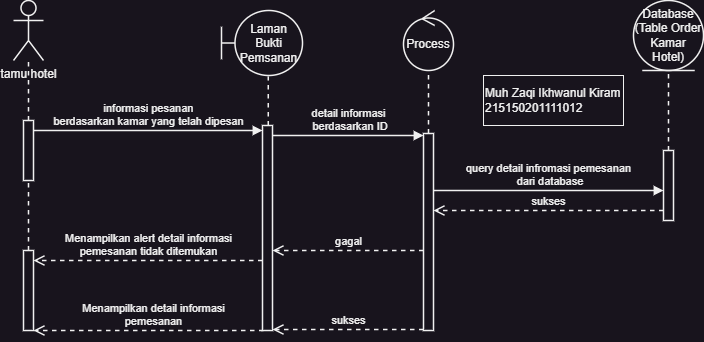

The diagram above was exported from draw.io. Its source (the exported page's mxGraphModel, read from the mxfile embedded in the PNG):
<mxGraphModel dx="983" dy="384" grid="1" gridSize="10" guides="1" tooltips="1" connect="1" arrows="1" fold="1" page="1" pageScale="1" pageWidth="850" pageHeight="1100" math="0" shadow="0">
  <root>
    <mxCell id="0" />
    <mxCell id="1" parent="0" />
    <mxCell id="g0eNKdOsH2qNeWFX1ksT-2" value="tamu hotel&lt;br&gt;" style="shape=umlActor;verticalLabelPosition=bottom;verticalAlign=top;html=1;strokeWidth=1.5;" vertex="1" parent="1">
      <mxGeometry x="80" y="20" width="30" height="60" as="geometry" />
    </mxCell>
    <mxCell id="g0eNKdOsH2qNeWFX1ksT-3" value="" style="html=1;points=[];perimeter=orthogonalPerimeter;outlineConnect=0;targetShapes=umlLifeline;portConstraint=eastwest;newEdgeStyle={&quot;edgeStyle&quot;:&quot;elbowEdgeStyle&quot;,&quot;elbow&quot;:&quot;vertical&quot;,&quot;curved&quot;:0,&quot;rounded&quot;:0};strokeWidth=1.5;" vertex="1" parent="1">
      <mxGeometry x="90" y="140" width="10" height="60" as="geometry" />
    </mxCell>
    <mxCell id="g0eNKdOsH2qNeWFX1ksT-4" value="" style="endArrow=none;dashed=1;html=1;rounded=0;strokeWidth=1.5;" edge="1" parent="1" source="g0eNKdOsH2qNeWFX1ksT-3" target="g0eNKdOsH2qNeWFX1ksT-2">
      <mxGeometry width="50" height="50" relative="1" as="geometry">
        <mxPoint x="191" y="180" as="sourcePoint" />
        <mxPoint x="241" y="130" as="targetPoint" />
      </mxGeometry>
    </mxCell>
    <mxCell id="g0eNKdOsH2qNeWFX1ksT-5" value="Laman Bukti Pemsanan" style="shape=umlBoundary;whiteSpace=wrap;html=1;strokeWidth=1.5;" vertex="1" parent="1">
      <mxGeometry x="288" y="30" width="81" height="65" as="geometry" />
    </mxCell>
    <mxCell id="g0eNKdOsH2qNeWFX1ksT-6" value="" style="endArrow=none;dashed=1;html=1;rounded=0;entryX=0.602;entryY=1.014;entryDx=0;entryDy=0;entryPerimeter=0;strokeWidth=1.5;" edge="1" parent="1">
      <mxGeometry width="50" height="50" relative="1" as="geometry">
        <mxPoint x="334.76200000000017" y="145" as="sourcePoint" />
        <mxPoint x="334.76200000000017" y="95.91000000000008" as="targetPoint" />
      </mxGeometry>
    </mxCell>
    <mxCell id="g0eNKdOsH2qNeWFX1ksT-7" value="" style="html=1;points=[];perimeter=orthogonalPerimeter;outlineConnect=0;targetShapes=umlLifeline;portConstraint=eastwest;newEdgeStyle={&quot;edgeStyle&quot;:&quot;elbowEdgeStyle&quot;,&quot;elbow&quot;:&quot;vertical&quot;,&quot;curved&quot;:0,&quot;rounded&quot;:0};strokeWidth=1.5;" vertex="1" parent="1">
      <mxGeometry x="329" y="145" width="10" height="205" as="geometry" />
    </mxCell>
    <mxCell id="g0eNKdOsH2qNeWFX1ksT-8" value="informasi pesanan &lt;br&gt;berdasarkan kamar yang telah dipesan" style="html=1;verticalAlign=bottom;endArrow=block;edgeStyle=elbowEdgeStyle;elbow=vertical;curved=0;rounded=0;strokeWidth=1.5;" edge="1" parent="1" source="g0eNKdOsH2qNeWFX1ksT-3" target="g0eNKdOsH2qNeWFX1ksT-7">
      <mxGeometry relative="1" as="geometry">
        <mxPoint x="-44" y="130" as="sourcePoint" />
        <Array as="points">
          <mxPoint x="141" y="150" />
        </Array>
        <mxPoint x="-209" y="130" as="targetPoint" />
      </mxGeometry>
    </mxCell>
    <mxCell id="g0eNKdOsH2qNeWFX1ksT-9" value="Menampilkan alert detail informasi&lt;br&gt;pemesanan tidak ditemukan" style="html=1;verticalAlign=bottom;endArrow=open;dashed=1;endSize=8;edgeStyle=elbowEdgeStyle;elbow=vertical;curved=0;rounded=0;strokeWidth=1.5;" edge="1" parent="1">
      <mxGeometry x="-0.0014" relative="1" as="geometry">
        <mxPoint x="100" y="280" as="targetPoint" />
        <Array as="points">
          <mxPoint x="290" y="280" />
          <mxPoint x="270" y="275" />
          <mxPoint x="220" y="260" />
          <mxPoint x="241" y="230" />
        </Array>
        <mxPoint x="329" y="280" as="sourcePoint" />
        <mxPoint as="offset" />
      </mxGeometry>
    </mxCell>
    <mxCell id="g0eNKdOsH2qNeWFX1ksT-10" value="Process" style="ellipse;shape=umlControl;whiteSpace=wrap;html=1;strokeWidth=1.5;" vertex="1" parent="1">
      <mxGeometry x="470" y="30" width="50" height="60" as="geometry" />
    </mxCell>
    <mxCell id="g0eNKdOsH2qNeWFX1ksT-11" value="" style="endArrow=none;dashed=1;html=1;rounded=0;strokeWidth=1.5;" edge="1" parent="1" source="g0eNKdOsH2qNeWFX1ksT-14" target="g0eNKdOsH2qNeWFX1ksT-10">
      <mxGeometry width="50" height="50" relative="1" as="geometry">
        <mxPoint x="495" y="135" as="sourcePoint" />
        <mxPoint x="575" y="115" as="targetPoint" />
      </mxGeometry>
    </mxCell>
    <mxCell id="g0eNKdOsH2qNeWFX1ksT-12" value="Database&lt;br&gt;(Table Order Kamar Hotel)" style="ellipse;shape=umlEntity;whiteSpace=wrap;html=1;strokeWidth=1.5;" vertex="1" parent="1">
      <mxGeometry x="700" y="20" width="70" height="70" as="geometry" />
    </mxCell>
    <mxCell id="g0eNKdOsH2qNeWFX1ksT-13" value="detail informasi&lt;br&gt;&amp;nbsp;berdasarkan ID" style="html=1;verticalAlign=bottom;endArrow=block;edgeStyle=elbowEdgeStyle;elbow=vertical;curved=0;rounded=0;strokeWidth=1.5;" edge="1" parent="1">
      <mxGeometry relative="1" as="geometry">
        <mxPoint x="339" y="155" as="sourcePoint" />
        <Array as="points">
          <mxPoint x="360" y="155" />
          <mxPoint x="382.5" y="125" />
        </Array>
        <mxPoint x="490" y="155" as="targetPoint" />
      </mxGeometry>
    </mxCell>
    <mxCell id="g0eNKdOsH2qNeWFX1ksT-14" value="" style="html=1;points=[];perimeter=orthogonalPerimeter;outlineConnect=0;targetShapes=umlLifeline;portConstraint=eastwest;newEdgeStyle={&quot;edgeStyle&quot;:&quot;elbowEdgeStyle&quot;,&quot;elbow&quot;:&quot;vertical&quot;,&quot;curved&quot;:0,&quot;rounded&quot;:0};strokeWidth=1.5;" vertex="1" parent="1">
      <mxGeometry x="490" y="153" width="10" height="197" as="geometry" />
    </mxCell>
    <mxCell id="g0eNKdOsH2qNeWFX1ksT-15" value="query detail infromasi pemesanan&lt;br&gt;&amp;nbsp;dari database" style="html=1;verticalAlign=bottom;endArrow=block;edgeStyle=elbowEdgeStyle;elbow=vertical;curved=0;rounded=0;strokeWidth=1.5;" edge="1" parent="1" source="g0eNKdOsH2qNeWFX1ksT-14" target="g0eNKdOsH2qNeWFX1ksT-16">
      <mxGeometry relative="1" as="geometry">
        <mxPoint x="510" y="182.22" as="sourcePoint" />
        <Array as="points">
          <mxPoint x="690" y="210" />
          <mxPoint x="660" y="200" />
          <mxPoint x="620" y="180" />
          <mxPoint x="553.5" y="182.22" />
        </Array>
        <mxPoint x="641" y="182.22" as="targetPoint" />
      </mxGeometry>
    </mxCell>
    <mxCell id="g0eNKdOsH2qNeWFX1ksT-16" value="" style="html=1;points=[];perimeter=orthogonalPerimeter;outlineConnect=0;targetShapes=umlLifeline;portConstraint=eastwest;newEdgeStyle={&quot;edgeStyle&quot;:&quot;elbowEdgeStyle&quot;,&quot;elbow&quot;:&quot;vertical&quot;,&quot;curved&quot;:0,&quot;rounded&quot;:0};strokeWidth=1.5;" vertex="1" parent="1">
      <mxGeometry x="730" y="170" width="10" height="70" as="geometry" />
    </mxCell>
    <mxCell id="g0eNKdOsH2qNeWFX1ksT-17" value="gagal" style="html=1;verticalAlign=bottom;endArrow=open;dashed=1;endSize=8;edgeStyle=elbowEdgeStyle;elbow=vertical;curved=0;rounded=0;strokeWidth=1.5;" edge="1" parent="1">
      <mxGeometry x="-0.0014" relative="1" as="geometry">
        <mxPoint x="339" y="270" as="targetPoint" />
        <Array as="points">
          <mxPoint x="450" y="270" />
          <mxPoint x="490" y="274.44" />
          <mxPoint x="480" y="264.44" />
          <mxPoint x="470" y="274.44" />
        </Array>
        <mxPoint x="490" y="270" as="sourcePoint" />
        <mxPoint as="offset" />
      </mxGeometry>
    </mxCell>
    <mxCell id="g0eNKdOsH2qNeWFX1ksT-18" value="sukses" style="html=1;verticalAlign=bottom;endArrow=open;dashed=1;endSize=8;edgeStyle=elbowEdgeStyle;elbow=vertical;curved=0;rounded=0;strokeWidth=1.5;" edge="1" parent="1" source="g0eNKdOsH2qNeWFX1ksT-16" target="g0eNKdOsH2qNeWFX1ksT-14">
      <mxGeometry x="-0.0014" relative="1" as="geometry">
        <mxPoint x="500" y="220" as="targetPoint" />
        <Array as="points">
          <mxPoint x="560" y="230" />
          <mxPoint x="660" y="220" />
          <mxPoint x="640" y="210" />
          <mxPoint x="630" y="210" />
          <mxPoint x="620" y="220" />
        </Array>
        <mxPoint x="730" y="220" as="sourcePoint" />
        <mxPoint as="offset" />
      </mxGeometry>
    </mxCell>
    <mxCell id="g0eNKdOsH2qNeWFX1ksT-19" value="" style="endArrow=none;dashed=1;html=1;rounded=0;entryX=0.5;entryY=1;entryDx=0;entryDy=0;strokeWidth=1.5;" edge="1" parent="1" source="g0eNKdOsH2qNeWFX1ksT-16" target="g0eNKdOsH2qNeWFX1ksT-12">
      <mxGeometry width="50" height="50" relative="1" as="geometry">
        <mxPoint x="734.58" y="330" as="sourcePoint" />
        <mxPoint x="734.5880000000001" y="107.01499999999999" as="targetPoint" />
      </mxGeometry>
    </mxCell>
    <mxCell id="g0eNKdOsH2qNeWFX1ksT-20" value="Menampilkan detail informasi&lt;br&gt;pemesanan" style="html=1;verticalAlign=bottom;endArrow=open;dashed=1;endSize=8;edgeStyle=elbowEdgeStyle;elbow=vertical;curved=0;rounded=0;strokeWidth=1.5;" edge="1" parent="1" target="g0eNKdOsH2qNeWFX1ksT-21">
      <mxGeometry x="-0.0435" relative="1" as="geometry">
        <mxPoint x="560" y="350" as="targetPoint" />
        <Array as="points">
          <mxPoint x="260" y="350" />
          <mxPoint x="720" y="340" />
          <mxPoint x="700" y="330" />
          <mxPoint x="690" y="330" />
          <mxPoint x="680" y="340" />
        </Array>
        <mxPoint x="330" y="350" as="sourcePoint" />
        <mxPoint as="offset" />
      </mxGeometry>
    </mxCell>
    <mxCell id="g0eNKdOsH2qNeWFX1ksT-21" value="" style="html=1;points=[];perimeter=orthogonalPerimeter;outlineConnect=0;targetShapes=umlLifeline;portConstraint=eastwest;newEdgeStyle={&quot;edgeStyle&quot;:&quot;elbowEdgeStyle&quot;,&quot;elbow&quot;:&quot;vertical&quot;,&quot;curved&quot;:0,&quot;rounded&quot;:0};strokeWidth=1.5;" vertex="1" parent="1">
      <mxGeometry x="90" y="270" width="10" height="80" as="geometry" />
    </mxCell>
    <mxCell id="g0eNKdOsH2qNeWFX1ksT-22" value="" style="endArrow=none;dashed=1;html=1;rounded=0;strokeWidth=1.5;" edge="1" parent="1" source="g0eNKdOsH2qNeWFX1ksT-21" target="g0eNKdOsH2qNeWFX1ksT-3">
      <mxGeometry width="50" height="50" relative="1" as="geometry">
        <mxPoint x="191" y="360" as="sourcePoint" />
        <mxPoint x="95" y="260" as="targetPoint" />
      </mxGeometry>
    </mxCell>
    <mxCell id="g0eNKdOsH2qNeWFX1ksT-23" value="Muh Zaqi Ikhwanul Kiram&lt;br&gt;215150201111012" style="html=1;whiteSpace=wrap;align=left;" vertex="1" parent="1">
      <mxGeometry x="550" y="95" width="140" height="50" as="geometry" />
    </mxCell>
    <mxCell id="g0eNKdOsH2qNeWFX1ksT-24" value="sukses" style="html=1;verticalAlign=bottom;endArrow=open;dashed=1;endSize=8;edgeStyle=elbowEdgeStyle;elbow=vertical;curved=0;rounded=0;strokeWidth=1.5;" edge="1" parent="1">
      <mxGeometry x="-0.0014" relative="1" as="geometry">
        <mxPoint x="339" y="349" as="targetPoint" />
        <Array as="points">
          <mxPoint x="450" y="349" />
          <mxPoint x="490" y="353.44" />
          <mxPoint x="480" y="343.44" />
          <mxPoint x="470" y="353.44" />
        </Array>
        <mxPoint x="490" y="349" as="sourcePoint" />
        <mxPoint as="offset" />
      </mxGeometry>
    </mxCell>
  </root>
</mxGraphModel>